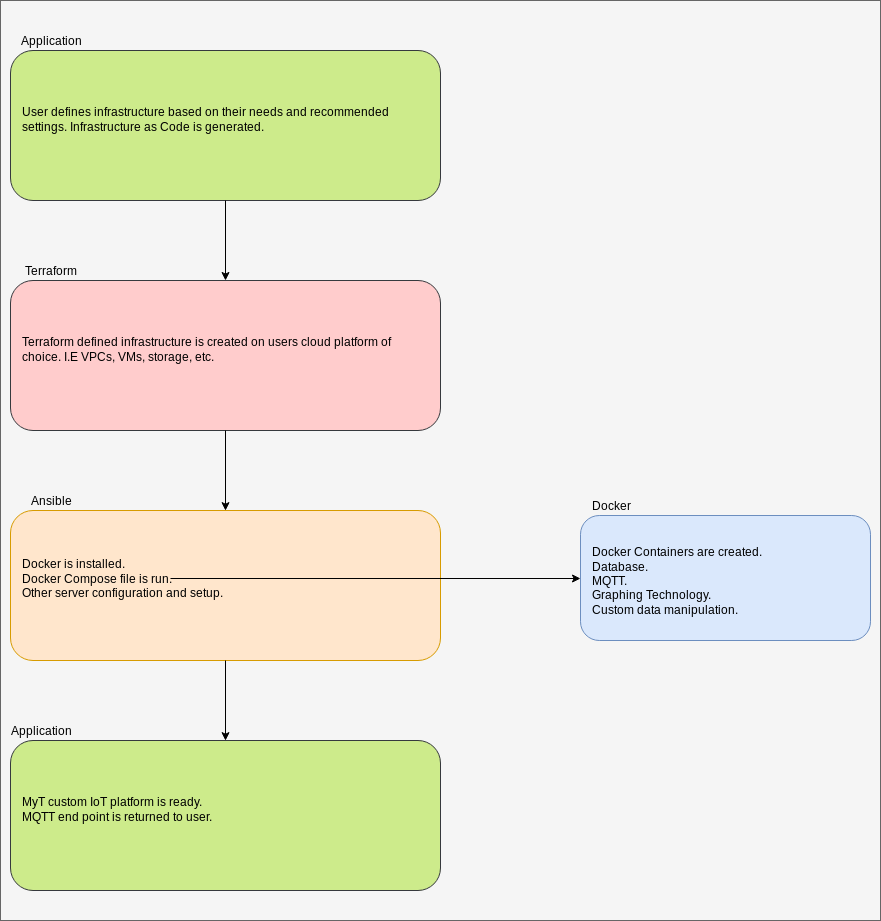

The diagram above was exported from draw.io. Its source (the exported page's mxGraphModel, read from the mxfile embedded in the PNG):
<mxGraphModel dx="1408" dy="754" grid="1" gridSize="10" guides="1" tooltips="1" connect="1" arrows="1" fold="1" page="1" pageScale="1" pageWidth="850" pageHeight="1100" math="0" shadow="0">
  <root>
    <mxCell id="0" />
    <mxCell id="1" parent="0" />
    <mxCell id="304bJto65KeiVlASH66q-1" value="" style="rounded=0;whiteSpace=wrap;html=1;fillColor=#f5f5f5;strokeColor=#666666;fontColor=#333333;" vertex="1" parent="1">
      <mxGeometry x="60" y="40" width="880" height="920" as="geometry" />
    </mxCell>
    <mxCell id="304bJto65KeiVlASH66q-2" value="" style="rounded=1;whiteSpace=wrap;html=1;fillColor=#cdeb8b;strokeColor=#36393d;" vertex="1" parent="1">
      <mxGeometry x="70" y="90" width="430" height="150" as="geometry" />
    </mxCell>
    <mxCell id="304bJto65KeiVlASH66q-3" value="&lt;div&gt;User defines infrastructure based on their needs and recommended settings. Infrastructure as Code is generated.&lt;br&gt;&lt;/div&gt;&lt;div&gt;&lt;br&gt;&lt;/div&gt;" style="text;html=1;strokeColor=none;fillColor=none;align=left;verticalAlign=middle;whiteSpace=wrap;rounded=0;" vertex="1" parent="1">
      <mxGeometry x="80" y="110" width="410" height="110" as="geometry" />
    </mxCell>
    <mxCell id="304bJto65KeiVlASH66q-4" value="" style="endArrow=classic;html=1;exitX=0.5;exitY=1;exitDx=0;exitDy=0;entryX=0.5;entryY=0;entryDx=0;entryDy=0;" edge="1" parent="1" source="304bJto65KeiVlASH66q-2" target="304bJto65KeiVlASH66q-5">
      <mxGeometry width="50" height="50" relative="1" as="geometry">
        <mxPoint x="250" y="360" as="sourcePoint" />
        <mxPoint x="300" y="310" as="targetPoint" />
      </mxGeometry>
    </mxCell>
    <mxCell id="304bJto65KeiVlASH66q-5" value="" style="rounded=1;whiteSpace=wrap;html=1;fillColor=#ffcccc;strokeColor=#36393d;" vertex="1" parent="1">
      <mxGeometry x="70" y="320" width="430" height="150" as="geometry" />
    </mxCell>
    <mxCell id="304bJto65KeiVlASH66q-6" value="&lt;div&gt;Terraform defined infrastructure is created on users cloud platform of choice. I.E VPCs, VMs, storage, etc. &lt;br&gt;&lt;/div&gt;&lt;div&gt;&lt;br&gt;&lt;/div&gt;" style="text;html=1;strokeColor=none;fillColor=none;align=left;verticalAlign=middle;whiteSpace=wrap;rounded=0;" vertex="1" parent="1">
      <mxGeometry x="80" y="340" width="410" height="110" as="geometry" />
    </mxCell>
    <mxCell id="304bJto65KeiVlASH66q-12" value="" style="endArrow=classic;html=1;exitX=0.5;exitY=1;exitDx=0;exitDy=0;entryX=0.5;entryY=0.272;entryDx=0;entryDy=0;entryPerimeter=0;" edge="1" parent="1">
      <mxGeometry width="50" height="50" relative="1" as="geometry">
        <mxPoint x="285" y="470" as="sourcePoint" />
        <mxPoint x="285" y="550.1600000000001" as="targetPoint" />
      </mxGeometry>
    </mxCell>
    <mxCell id="304bJto65KeiVlASH66q-13" value="" style="rounded=1;whiteSpace=wrap;html=1;fillColor=#ffe6cc;strokeColor=#d79b00;" vertex="1" parent="1">
      <mxGeometry x="70" y="550" width="430" height="150" as="geometry" />
    </mxCell>
    <mxCell id="304bJto65KeiVlASH66q-14" value="&lt;div&gt;Docker is installed.&lt;/div&gt;&lt;div&gt;Docker Compose file is run.&lt;/div&gt;&lt;div&gt;Other server configuration and setup.&lt;br&gt;&lt;/div&gt;&lt;div&gt;&lt;br&gt;&lt;/div&gt;" style="text;html=1;strokeColor=none;fillColor=none;align=left;verticalAlign=middle;whiteSpace=wrap;rounded=0;" vertex="1" parent="1">
      <mxGeometry x="80" y="570" width="410" height="110" as="geometry" />
    </mxCell>
    <mxCell id="304bJto65KeiVlASH66q-18" value="" style="endArrow=classic;html=1;exitX=0.5;exitY=1;exitDx=0;exitDy=0;entryX=0.5;entryY=0.272;entryDx=0;entryDy=0;entryPerimeter=0;" edge="1" parent="1">
      <mxGeometry width="50" height="50" relative="1" as="geometry">
        <mxPoint x="285" y="700" as="sourcePoint" />
        <mxPoint x="285" y="780.1600000000001" as="targetPoint" />
      </mxGeometry>
    </mxCell>
    <mxCell id="304bJto65KeiVlASH66q-19" value="" style="rounded=1;whiteSpace=wrap;html=1;fillColor=#cdeb8b;strokeColor=#36393d;" vertex="1" parent="1">
      <mxGeometry x="70" y="780" width="430" height="150" as="geometry" />
    </mxCell>
    <mxCell id="304bJto65KeiVlASH66q-20" value="&lt;div&gt;MyT custom IoT platform is ready. &lt;br&gt;&lt;/div&gt;&lt;div&gt;MQTT end point is returned to user.&lt;br&gt;&lt;/div&gt;&lt;div&gt;&lt;br&gt;&lt;/div&gt;" style="text;html=1;strokeColor=none;fillColor=none;align=left;verticalAlign=middle;whiteSpace=wrap;rounded=0;" vertex="1" parent="1">
      <mxGeometry x="80" y="800" width="410" height="110" as="geometry" />
    </mxCell>
    <mxCell id="304bJto65KeiVlASH66q-21" value="" style="endArrow=classic;html=1;" edge="1" parent="1">
      <mxGeometry width="50" height="50" relative="1" as="geometry">
        <mxPoint x="230" y="618" as="sourcePoint" />
        <mxPoint x="640" y="618" as="targetPoint" />
      </mxGeometry>
    </mxCell>
    <mxCell id="304bJto65KeiVlASH66q-22" value="" style="rounded=1;whiteSpace=wrap;html=1;fillColor=#dae8fc;strokeColor=#6c8ebf;" vertex="1" parent="1">
      <mxGeometry x="640" y="555" width="290" height="125" as="geometry" />
    </mxCell>
    <mxCell id="304bJto65KeiVlASH66q-24" value="&lt;div align=&quot;left&quot;&gt;Docker Containers are created.&lt;/div&gt;&lt;div align=&quot;left&quot;&gt;Database.&lt;/div&gt;&lt;div align=&quot;left&quot;&gt;MQTT.&lt;/div&gt;&lt;div align=&quot;left&quot;&gt;Graphing Technology.&lt;/div&gt;&lt;div align=&quot;left&quot;&gt;Custom data manipulation.&lt;br&gt;&lt;/div&gt;" style="text;html=1;strokeColor=none;fillColor=none;align=left;verticalAlign=middle;whiteSpace=wrap;rounded=0;" vertex="1" parent="1">
      <mxGeometry x="650" y="570" width="270" height="100" as="geometry" />
    </mxCell>
    <mxCell id="304bJto65KeiVlASH66q-25" value="Application" style="text;html=1;strokeColor=none;fillColor=none;align=center;verticalAlign=middle;whiteSpace=wrap;rounded=0;" vertex="1" parent="1">
      <mxGeometry x="90" y="70" width="40" height="20" as="geometry" />
    </mxCell>
    <mxCell id="304bJto65KeiVlASH66q-26" value="Terraform" style="text;html=1;strokeColor=none;fillColor=none;align=center;verticalAlign=middle;whiteSpace=wrap;rounded=0;" vertex="1" parent="1">
      <mxGeometry x="90" y="300" width="40" height="20" as="geometry" />
    </mxCell>
    <mxCell id="304bJto65KeiVlASH66q-27" value="Ansible" style="text;html=1;strokeColor=none;fillColor=none;align=center;verticalAlign=middle;whiteSpace=wrap;rounded=0;" vertex="1" parent="1">
      <mxGeometry x="90" y="530" width="40" height="20" as="geometry" />
    </mxCell>
    <mxCell id="304bJto65KeiVlASH66q-28" value="Docker" style="text;html=1;strokeColor=none;fillColor=none;align=center;verticalAlign=middle;whiteSpace=wrap;rounded=0;" vertex="1" parent="1">
      <mxGeometry x="650" y="535" width="40" height="20" as="geometry" />
    </mxCell>
    <mxCell id="304bJto65KeiVlASH66q-29" value="Application" style="text;html=1;strokeColor=none;fillColor=none;align=center;verticalAlign=middle;whiteSpace=wrap;rounded=0;" vertex="1" parent="1">
      <mxGeometry x="80" y="760" width="40" height="20" as="geometry" />
    </mxCell>
  </root>
</mxGraphModel>